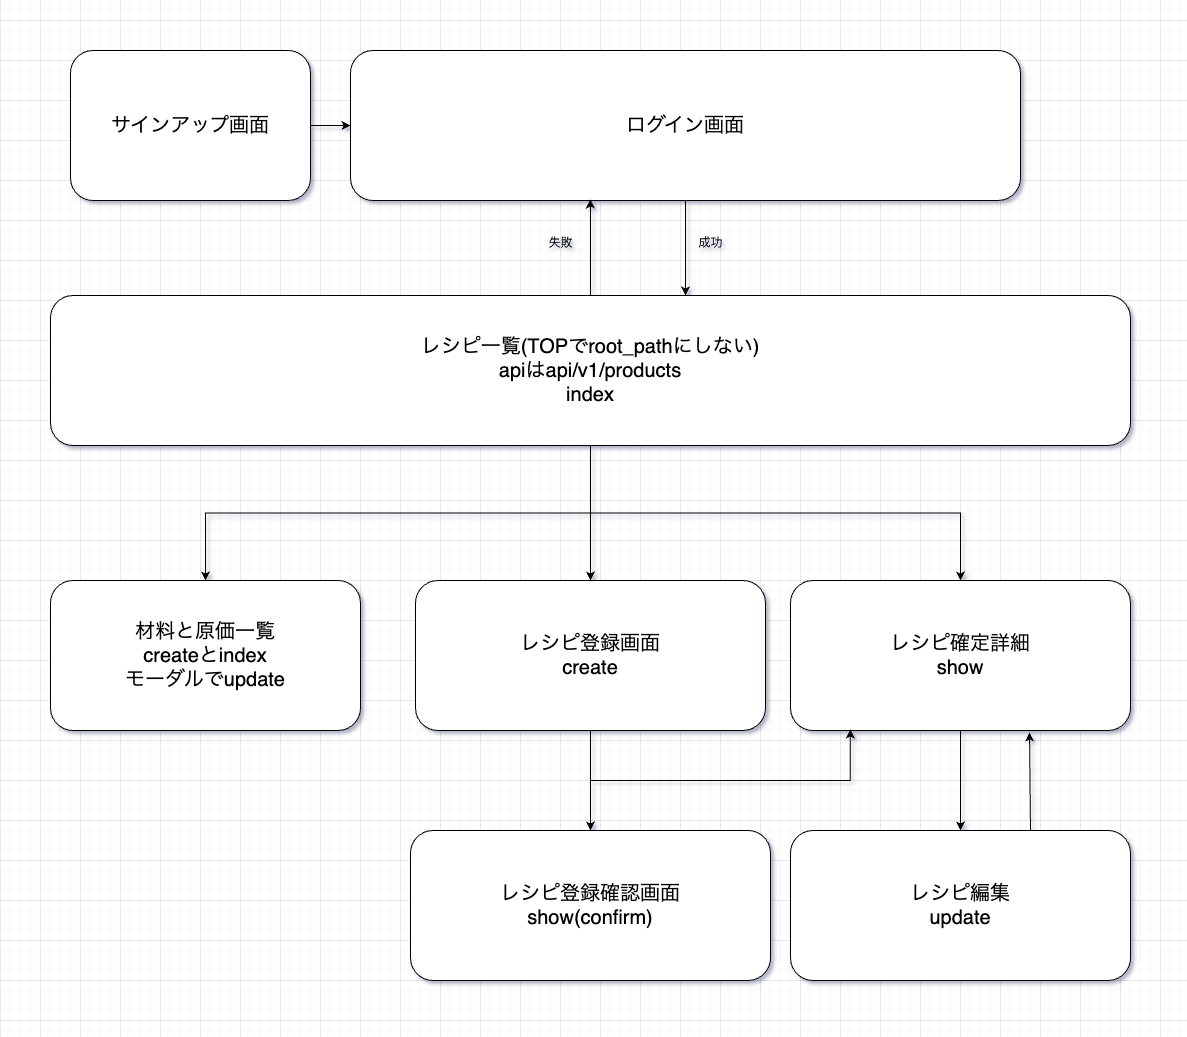

The diagram above was exported from draw.io. Its source (the exported page's mxGraphModel, read from the mxfile embedded in the PNG):
<mxGraphModel dx="1434" dy="837" grid="1" gridSize="10" guides="1" tooltips="1" connect="1" arrows="1" fold="1" page="1" pageScale="1" pageWidth="1100" pageHeight="850" background="none" math="0" shadow="0">
  <root>
    <mxCell id="0" />
    <mxCell id="1" parent="0" />
    <mxCell id="wejk4BkjB4W8-hJSo_2n-8" style="edgeStyle=orthogonalEdgeStyle;rounded=0;orthogonalLoop=1;jettySize=auto;html=1;entryX=0.588;entryY=0;entryDx=0;entryDy=0;entryPerimeter=0;" edge="1" parent="1" source="wejk4BkjB4W8-hJSo_2n-1" target="wejk4BkjB4W8-hJSo_2n-2">
      <mxGeometry relative="1" as="geometry" />
    </mxCell>
    <mxCell id="wejk4BkjB4W8-hJSo_2n-1" value="&lt;font style=&quot;font-size: 20px;&quot;&gt;ログイン画面&lt;/font&gt;" style="rounded=1;whiteSpace=wrap;html=1;" vertex="1" parent="1">
      <mxGeometry x="310" y="30" width="670" height="150" as="geometry" />
    </mxCell>
    <mxCell id="wejk4BkjB4W8-hJSo_2n-9" style="edgeStyle=orthogonalEdgeStyle;rounded=0;orthogonalLoop=1;jettySize=auto;html=1;entryX=0.358;entryY=0.993;entryDx=0;entryDy=0;entryPerimeter=0;" edge="1" parent="1" source="wejk4BkjB4W8-hJSo_2n-2" target="wejk4BkjB4W8-hJSo_2n-1">
      <mxGeometry relative="1" as="geometry" />
    </mxCell>
    <mxCell id="wejk4BkjB4W8-hJSo_2n-14" style="edgeStyle=orthogonalEdgeStyle;rounded=0;orthogonalLoop=1;jettySize=auto;html=1;" edge="1" parent="1" source="wejk4BkjB4W8-hJSo_2n-2" target="wejk4BkjB4W8-hJSo_2n-5">
      <mxGeometry relative="1" as="geometry" />
    </mxCell>
    <mxCell id="wejk4BkjB4W8-hJSo_2n-15" style="edgeStyle=orthogonalEdgeStyle;rounded=0;orthogonalLoop=1;jettySize=auto;html=1;entryX=0.5;entryY=0;entryDx=0;entryDy=0;" edge="1" parent="1" source="wejk4BkjB4W8-hJSo_2n-2" target="wejk4BkjB4W8-hJSo_2n-3">
      <mxGeometry relative="1" as="geometry" />
    </mxCell>
    <mxCell id="wejk4BkjB4W8-hJSo_2n-16" style="edgeStyle=orthogonalEdgeStyle;rounded=0;orthogonalLoop=1;jettySize=auto;html=1;" edge="1" parent="1" source="wejk4BkjB4W8-hJSo_2n-2" target="wejk4BkjB4W8-hJSo_2n-4">
      <mxGeometry relative="1" as="geometry" />
    </mxCell>
    <mxCell id="wejk4BkjB4W8-hJSo_2n-2" value="&lt;span style=&quot;font-size: 20px;&quot;&gt;レシピ一覧(TOPでroot_pathにしない)&lt;br&gt;apiはapi/v1/products&lt;br&gt;index&lt;br&gt;&lt;/span&gt;" style="rounded=1;whiteSpace=wrap;html=1;" vertex="1" parent="1">
      <mxGeometry x="10" y="275" width="1080" height="150" as="geometry" />
    </mxCell>
    <mxCell id="wejk4BkjB4W8-hJSo_2n-18" style="edgeStyle=orthogonalEdgeStyle;rounded=0;orthogonalLoop=1;jettySize=auto;html=1;entryX=0.5;entryY=0;entryDx=0;entryDy=0;" edge="1" parent="1" source="wejk4BkjB4W8-hJSo_2n-3" target="wejk4BkjB4W8-hJSo_2n-17">
      <mxGeometry relative="1" as="geometry" />
    </mxCell>
    <mxCell id="wejk4BkjB4W8-hJSo_2n-3" value="&lt;font style=&quot;font-size: 20px;&quot;&gt;レシピ登録画面&lt;br&gt;create&lt;br&gt;&lt;/font&gt;" style="rounded=1;whiteSpace=wrap;html=1;" vertex="1" parent="1">
      <mxGeometry x="375" y="560" width="350" height="150" as="geometry" />
    </mxCell>
    <mxCell id="wejk4BkjB4W8-hJSo_2n-20" style="edgeStyle=orthogonalEdgeStyle;rounded=0;orthogonalLoop=1;jettySize=auto;html=1;entryX=0.5;entryY=0;entryDx=0;entryDy=0;" edge="1" parent="1" source="wejk4BkjB4W8-hJSo_2n-4" target="wejk4BkjB4W8-hJSo_2n-19">
      <mxGeometry relative="1" as="geometry" />
    </mxCell>
    <mxCell id="wejk4BkjB4W8-hJSo_2n-4" value="&lt;span style=&quot;font-size: 20px;&quot;&gt;レシピ確定詳細&lt;br&gt;show&lt;br&gt;&lt;/span&gt;" style="rounded=1;whiteSpace=wrap;html=1;" vertex="1" parent="1">
      <mxGeometry x="750" y="560" width="340" height="150" as="geometry" />
    </mxCell>
    <mxCell id="wejk4BkjB4W8-hJSo_2n-5" value="&lt;span style=&quot;font-size: 20px;&quot;&gt;材料と原価一覧&lt;/span&gt;&lt;br&gt;&lt;span style=&quot;font-size: 20px;&quot;&gt;createとindex&lt;br&gt;モーダルでupdate&lt;br&gt;&lt;/span&gt;" style="rounded=1;whiteSpace=wrap;html=1;" vertex="1" parent="1">
      <mxGeometry x="10" y="560" width="310" height="150" as="geometry" />
    </mxCell>
    <mxCell id="wejk4BkjB4W8-hJSo_2n-7" style="edgeStyle=orthogonalEdgeStyle;rounded=0;orthogonalLoop=1;jettySize=auto;html=1;" edge="1" parent="1" source="wejk4BkjB4W8-hJSo_2n-6" target="wejk4BkjB4W8-hJSo_2n-1">
      <mxGeometry relative="1" as="geometry" />
    </mxCell>
    <mxCell id="wejk4BkjB4W8-hJSo_2n-6" value="&lt;span style=&quot;font-size: 20px;&quot;&gt;サインアップ画面&lt;/span&gt;" style="rounded=1;whiteSpace=wrap;html=1;" vertex="1" parent="1">
      <mxGeometry x="30" y="30" width="240" height="150" as="geometry" />
    </mxCell>
    <mxCell id="wejk4BkjB4W8-hJSo_2n-10" value="失敗" style="text;html=1;align=center;verticalAlign=middle;resizable=0;points=[];autosize=1;strokeColor=none;fillColor=none;" vertex="1" parent="1">
      <mxGeometry x="495" y="208" width="50" height="30" as="geometry" />
    </mxCell>
    <mxCell id="wejk4BkjB4W8-hJSo_2n-11" value="成功" style="text;html=1;align=center;verticalAlign=middle;resizable=0;points=[];autosize=1;strokeColor=none;fillColor=none;" vertex="1" parent="1">
      <mxGeometry x="645" y="208" width="50" height="30" as="geometry" />
    </mxCell>
    <mxCell id="wejk4BkjB4W8-hJSo_2n-21" style="edgeStyle=orthogonalEdgeStyle;rounded=0;orthogonalLoop=1;jettySize=auto;html=1;entryX=0.176;entryY=0.993;entryDx=0;entryDy=0;entryPerimeter=0;exitX=0.5;exitY=0;exitDx=0;exitDy=0;" edge="1" parent="1" source="wejk4BkjB4W8-hJSo_2n-17" target="wejk4BkjB4W8-hJSo_2n-4">
      <mxGeometry relative="1" as="geometry" />
    </mxCell>
    <mxCell id="wejk4BkjB4W8-hJSo_2n-17" value="&lt;font style=&quot;font-size: 20px;&quot;&gt;レシピ登録確認画面&lt;br&gt;show(confirm)&lt;br&gt;&lt;/font&gt;" style="rounded=1;whiteSpace=wrap;html=1;" vertex="1" parent="1">
      <mxGeometry x="370" y="810" width="360" height="150" as="geometry" />
    </mxCell>
    <mxCell id="wejk4BkjB4W8-hJSo_2n-19" value="&lt;span style=&quot;font-size: 20px;&quot;&gt;レシピ編集&lt;br&gt;update&lt;br&gt;&lt;/span&gt;" style="rounded=1;whiteSpace=wrap;html=1;" vertex="1" parent="1">
      <mxGeometry x="750" y="810" width="340" height="150" as="geometry" />
    </mxCell>
    <mxCell id="wejk4BkjB4W8-hJSo_2n-23" value="" style="endArrow=classic;html=1;rounded=0;entryX=0.703;entryY=1.013;entryDx=0;entryDy=0;entryPerimeter=0;" edge="1" parent="1" target="wejk4BkjB4W8-hJSo_2n-4">
      <mxGeometry width="50" height="50" relative="1" as="geometry">
        <mxPoint x="990" y="810" as="sourcePoint" />
        <mxPoint x="1040" y="760" as="targetPoint" />
      </mxGeometry>
    </mxCell>
  </root>
</mxGraphModel>